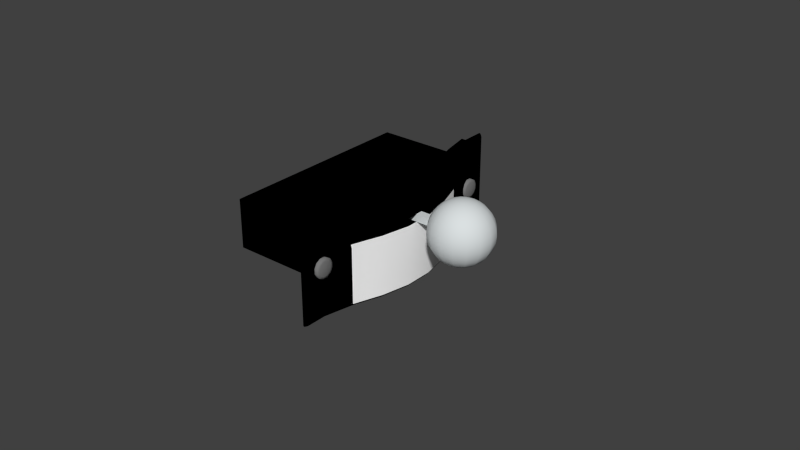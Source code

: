 # Source: prop-pitch-control.blend  (saved by Blender 2.71.0; exported with 4.5.12 LTS)
import bpy
from mathutils import Matrix  # noqa: F401  (used for matrix-valued properties, if any)

bpy.ops.wm.read_factory_settings(use_empty=True)
scene = bpy.context.scene
scene.name = 'Scene'

# ---- collections
col_collection_1 = bpy.data.collections.new('Collection 1'); scene.collection.children.link(col_collection_1)

# ---- materials (node trees are filled in below, after node groups)
mat_engine_009 = bpy.data.materials.new('Engine.009')
mat_engine_009.alpha_threshold = 0.0
mat_engine_009.use_transparent_shadow = False
mat_engine_009.diffuse_color = (0.7, 0.74, 0.75, 1.0)
mat_engine_009.specular_color = (0.8696, 0.9505, 0.9558)
mat_engine_009.roughness = 0.5
mat_engine_009.specular_intensity = 0.19
mat_engine_009.line_color = (0.0, 0.0, 0.0, 1.0)
mat_engine_blk_033 = bpy.data.materials.new('Engine.blk.033')
mat_engine_blk_033.alpha_threshold = 0.0
mat_engine_blk_033.use_transparent_shadow = False
mat_engine_blk_033.diffuse_color = (0.1882, 0.1882, 0.1882, 1.0)
mat_engine_blk_033.specular_color = (0.498, 0.498, 0.498)
mat_engine_blk_033.roughness = 0.5
mat_engine_blk_033.specular_intensity = 0.12
mat_engine_blk_033.line_color = (0.0, 0.0, 0.0, 1.0)
mat_texture_022 = bpy.data.materials.new('Texture.022')
mat_texture_022.alpha_threshold = 0.0
mat_texture_022.use_transparent_shadow = False
mat_texture_022.diffuse_color = (1.0, 1.0, 1.0, 1.0)
mat_texture_022.specular_color = (0.5, 0.5, 0.5)
mat_texture_022.roughness = 0.5
mat_texture_022.specular_intensity = 0.64
mat_texture_022.line_color = (0.0, 0.0, 0.0, 1.0)
mat_engine_blk_032 = bpy.data.materials.new('Engine.blk.032')
mat_engine_blk_032.alpha_threshold = 0.0
mat_engine_blk_032.use_transparent_shadow = False
mat_engine_blk_032.diffuse_color = (0.0, 0.0, 0.0, 1.0)
mat_engine_blk_032.specular_color = (0.5, 0.5, 0.5)
mat_engine_blk_032.roughness = 0.5
mat_engine_blk_032.specular_intensity = 0.64
mat_engine_blk_032.line_color = (0.0, 0.0, 0.0, 1.0)
mat_engine_blk_031 = bpy.data.materials.new('Engine.blk.031')
mat_engine_blk_031.alpha_threshold = 0.0
mat_engine_blk_031.use_transparent_shadow = False
mat_engine_blk_031.diffuse_color = (0.0, 0.0, 0.0, 1.0)
mat_engine_blk_031.specular_color = (0.5, 0.5, 0.5)
mat_engine_blk_031.roughness = 0.5
mat_engine_blk_031.specular_intensity = 0.64
mat_engine_blk_031.line_color = (0.0, 0.0, 0.0, 1.0)
mat_texture_021 = bpy.data.materials.new('Texture.021')
mat_texture_021.alpha_threshold = 0.0
mat_texture_021.use_transparent_shadow = False
mat_texture_021.diffuse_color = (1.0, 1.0, 1.0, 1.0)
mat_texture_021.specular_color = (0.5, 0.5, 0.5)
mat_texture_021.roughness = 0.5
mat_texture_021.specular_intensity = 0.64
mat_texture_021.line_color = (0.0, 0.0, 0.0, 1.0)

# ---- node groups
ng_auto_smooth = bpy.data.node_groups.new('Auto Smooth', 'GeometryNodeTree')
_s = ng_auto_smooth.interface.new_socket(name='Geometry', in_out='OUTPUT', socket_type='NodeSocketGeometry')
_s = ng_auto_smooth.interface.new_socket(name='Geometry', in_out='INPUT', socket_type='NodeSocketGeometry')
_s = ng_auto_smooth.interface.new_socket(name='Angle', in_out='INPUT', socket_type='NodeSocketFloat')
_s.subtype = 'ANGLE'
_s.min_value = 0.0
_s.max_value = 3.142
ng_auto_smooth.is_modifier = True
_N = ng_auto_smooth.nodes; _L = ng_auto_smooth.links
n0 = _N.new('NodeGroupOutput'); n0.name = 'Group Output'; n0.location = (480, -100)
n1 = _N.new('NodeGroupInput'); n1.name = 'Group Input'; n1.location = (-420, -300)
n2 = _N.new('NodeGroupInput'); n2.name = 'Group Input.001'; n2.location = (-60, -100)
n3 = _N.new('GeometryNodeSetShadeSmooth'); n3.name = 'Set Shade Smooth'; n3.location = (120, -100)
n3.domain = 'EDGE'
n4 = _N.new('GeometryNodeSetShadeSmooth'); n4.name = 'Set Shade Smooth.001'; n4.location = (300, -100)
n5 = _N.new('GeometryNodeInputMeshEdgeAngle'); n5.name = 'Edge Angle'; n5.location = (-420, -220)
n6 = _N.new('GeometryNodeInputEdgeSmooth'); n6.name = 'Is Edge Smooth'; n6.location = (-60, -160)
n7 = _N.new('GeometryNodeInputShadeSmooth'); n7.name = 'Is Face Smooth'; n7.location = (-240, -340)
n8 = _N.new('FunctionNodeBooleanMath'); n8.name = 'Boolean Math'; n8.location = (-60, -220)
n9 = _N.new('FunctionNodeCompare'); n9.name = 'Compare'; n9.location = (-240, -180)
n9.operation = 'LESS_EQUAL'
_L.new(n5.outputs[0], n9.inputs[0])
_L.new(n4.outputs[0], n0.inputs[0])
_L.new(n1.outputs[1], n9.inputs[1])
_L.new(n9.outputs[0], n8.inputs[0])
_L.new(n7.outputs[0], n8.inputs[1])
_L.new(n2.outputs[0], n3.inputs[0])
_L.new(n6.outputs[0], n3.inputs[1])
_L.new(n3.outputs[0], n4.inputs[0])
_L.new(n8.outputs[0], n3.inputs[2])
n0.is_active_output = True

# ---- material node trees

# ---- world
world_world = bpy.data.worlds.new('World'); scene.world = world_world
world_world.color = (0.05088, 0.05088, 0.05088)
world_world.use_sun_shadow = False
world_world.sun_shadow_jitter_overblur = 0.0
world_world.cycles.sampling_method = 'MANUAL'
world_world.cycles.sample_map_resolution = 256

# ---- meshes
me_cube_006 = bpy.data.meshes.new('Cube.006')
me_cube_006.from_pydata([(0.01508, 0.001142, 0.003845), (0.01508, -0.00113, 0.003845), (0.01508, 0.001142, 0.006324), (0.01508, -0.00113, 0.006324), (0.0, -0.00113, 0.006324), (0.0, 0.001142, 0.006324), (0.0, -0.00113, 0.003845), (0.0, 0.001142, 0.003845), (0.02392, 0.0, 0.01508), (0.02587, 0.0, 0.01489), (0.02587, 0.0, -0.004723), (0.02392, 0.0, -0.004915), (0.02572, 0.000747, -0.004723), (0.02745, 0.001464, -0.004154), (0.02905, 0.002126, -0.00323), (0.03045, 0.002706, -0.001986), (0.0316, 0.003182, -0.000471), (0.03245, 0.003536, 0.001258), (0.03298, 0.003753, 0.003134), (0.03316, 0.003827, 0.005085), (0.03298, 0.003753, 0.007036), (0.03245, 0.003536, 0.008911), (0.0316, 0.003182, 0.01064), (0.03045, 0.002706, 0.01216), (0.02905, 0.002126, 0.0134), (0.02745, 0.001464, 0.01432), (0.02572, 0.000747, 0.01489), (0.0253, 0.001379, 0.01489), (0.02662, 0.002706, 0.01432), (0.02785, 0.003928, 0.0134), (0.02892, 0.005, 0.01216), (0.0298, 0.005879, 0.01064), (0.03045, 0.006533, 0.008911), (0.03085, 0.006935, 0.007036), (0.03099, 0.007071, 0.005085), (0.03085, 0.006935, 0.003134), (0.03045, 0.006533, 0.001258), (0.0298, 0.005879, -0.000471), (0.02892, 0.005, -0.001986), (0.02785, 0.003928, -0.00323), (0.02662, 0.002706, -0.004154), (0.0253, 0.001379, -0.004723), (0.02466, 0.001802, -0.004723), (0.02538, 0.003536, -0.004154), (0.02605, 0.005133, -0.00323), (0.02662, 0.006533, -0.001986), (0.0271, 0.007682, -0.000471), (0.02745, 0.008536, 0.001258), (0.02767, 0.009061, 0.003134), (0.02774, 0.009239, 0.005085), (0.02767, 0.009061, 0.007036), (0.02745, 0.008536, 0.008911), (0.0271, 0.007682, 0.01064), (0.02662, 0.006533, 0.01216), (0.02605, 0.005133, 0.0134), (0.02538, 0.003536, 0.01432), (0.02466, 0.001802, 0.01489), (0.02392, 0.001951, 0.01489), (0.02392, 0.003827, 0.01432), (0.02392, 0.005556, 0.0134), (0.02392, 0.007071, 0.01216), (0.02392, 0.008315, 0.01064), (0.02392, 0.009239, 0.008911), (0.02392, 0.009808, 0.007036), (0.02392, 0.01, 0.005085), (0.02392, 0.009808, 0.003134), (0.02392, 0.009239, 0.001258), (0.02392, 0.008315, -0.000471), (0.02392, 0.007071, -0.001986), (0.02392, 0.005556, -0.00323), (0.02392, 0.003827, -0.004154), (0.02392, 0.001951, -0.004723), (0.02317, 0.001802, -0.004723), (0.02245, 0.003536, -0.004154), (0.02179, 0.005133, -0.00323), (0.02121, 0.006533, -0.001986), (0.02074, 0.007682, -0.000471), (0.02038, 0.008536, 0.001258), (0.02017, 0.009061, 0.003134), (0.02009, 0.009239, 0.005085), (0.02017, 0.009061, 0.007036), (0.02038, 0.008536, 0.008911), (0.02074, 0.007682, 0.01064), (0.02121, 0.006533, 0.01216), (0.02179, 0.005133, 0.0134), (0.02245, 0.003536, 0.01432), (0.02317, 0.001802, 0.01489), (0.02254, 0.001379, 0.01489), (0.02121, 0.002706, 0.01432), (0.01999, 0.003928, 0.0134), (0.01892, 0.005, 0.01216), (0.01804, 0.005879, 0.01064), (0.01739, 0.006533, 0.008911), (0.01698, 0.006935, 0.007036), (0.01685, 0.007071, 0.005085), (0.01698, 0.006935, 0.003134), (0.01739, 0.006533, 0.001258), (0.01804, 0.005879, -0.000471), (0.01892, 0.005, -0.001986), (0.01999, 0.003928, -0.00323), (0.02121, 0.002706, -0.004154), (0.02254, 0.001379, -0.004723), (0.02212, 0.000747, -0.004723), (0.02038, 0.001464, -0.004154), (0.01879, 0.002126, -0.00323), (0.01739, 0.002706, -0.001986), (0.01624, 0.003182, -0.000471), (0.01538, 0.003536, 0.001258), (0.01486, 0.003753, 0.003134), (0.01468, 0.003827, 0.005085), (0.01486, 0.003753, 0.007036), (0.01538, 0.003536, 0.008911), (0.01624, 0.003182, 0.01064), (0.01739, 0.002706, 0.01216), (0.01879, 0.002126, 0.0134), (0.02038, 0.001464, 0.01432), (0.02212, 0.000747, 0.01489), (0.02197, 0.0, 0.01489), (0.02009, 0.0, 0.01432), (0.01836, 0.0, 0.0134), (0.01685, 0.0, 0.01216), (0.0156, 0.0, 0.01064), (0.01468, 0.0, 0.008911), (0.01411, 0.0, 0.007036), (0.01392, 0.0, 0.005085), (0.01411, 0.0, 0.003134), (0.01468, 0.0, 0.001258), (0.0156, 0.0, -0.000471), (0.01685, 0.0, -0.001986), (0.01836, 0.0, -0.00323), (0.02009, 0.0, -0.004154), (0.02197, 0.0, -0.004723), (0.02212, -0.000747, -0.004723), (0.02038, -0.001464, -0.004154), (0.01879, -0.002126, -0.00323), (0.01739, -0.002706, -0.001986), (0.01624, -0.003182, -0.000471), (0.01538, -0.003536, 0.001258), (0.01486, -0.003753, 0.003134), (0.01468, -0.003827, 0.005085), (0.01486, -0.003753, 0.007036), (0.01538, -0.003536, 0.008911), (0.01624, -0.003182, 0.01064), (0.01739, -0.002706, 0.01216), (0.01879, -0.002126, 0.0134), (0.02038, -0.001464, 0.01432), (0.02212, -0.000747, 0.01489), (0.02254, -0.001379, 0.01489), (0.02121, -0.002706, 0.01432), (0.01999, -0.003928, 0.0134), (0.01892, -0.005, 0.01216), (0.01804, -0.005879, 0.01064), (0.01739, -0.006533, 0.008911), (0.01698, -0.006935, 0.007036), (0.01685, -0.007071, 0.005085), (0.01698, -0.006935, 0.003134), (0.01739, -0.006533, 0.001258), (0.01804, -0.005879, -0.000471), (0.01892, -0.005, -0.001986), (0.01999, -0.003928, -0.00323), (0.02121, -0.002706, -0.004154), (0.02254, -0.001379, -0.004723), (0.02317, -0.001802, -0.004723), (0.02245, -0.003536, -0.004154), (0.02179, -0.005133, -0.00323), (0.02121, -0.006533, -0.001986), (0.02074, -0.007682, -0.000471), (0.02038, -0.008536, 0.001258), (0.02017, -0.009061, 0.003134), (0.02009, -0.009239, 0.005085), (0.02017, -0.009061, 0.007036), (0.02038, -0.008536, 0.008911), (0.02074, -0.007682, 0.01064), (0.02121, -0.006533, 0.01216), (0.02179, -0.005133, 0.0134), (0.02245, -0.003536, 0.01432), (0.02317, -0.001802, 0.01489), (0.02392, -0.001951, 0.01489), (0.02392, -0.003827, 0.01432), (0.02392, -0.005556, 0.0134), (0.02392, -0.007071, 0.01216), (0.02392, -0.008315, 0.01064), (0.02392, -0.009239, 0.008911), (0.02392, -0.009808, 0.007036), (0.02392, -0.01, 0.005085), (0.02392, -0.009808, 0.003134), (0.02392, -0.009239, 0.001258), (0.02392, -0.008315, -0.000471), (0.02392, -0.007071, -0.001986), (0.02392, -0.005556, -0.00323), (0.02392, -0.003827, -0.004154), (0.02392, -0.001951, -0.004723), (0.02466, -0.001802, -0.004723), (0.02538, -0.003536, -0.004154), (0.02605, -0.005133, -0.00323), (0.02662, -0.006533, -0.001986), (0.0271, -0.007682, -0.000471), (0.02745, -0.008536, 0.001258), (0.02767, -0.009061, 0.003134), (0.02774, -0.009239, 0.005085), (0.02767, -0.009061, 0.007036), (0.02745, -0.008536, 0.008911), (0.0271, -0.007682, 0.01064), (0.02662, -0.006533, 0.01216), (0.02605, -0.005133, 0.0134), (0.02538, -0.003536, 0.01432), (0.02466, -0.001802, 0.01489), (0.0253, -0.001379, 0.01489), (0.02662, -0.002706, 0.01432), (0.02785, -0.003928, 0.0134), (0.02892, -0.005, 0.01216), (0.0298, -0.005879, 0.01064), (0.03045, -0.006533, 0.008911), (0.03085, -0.006935, 0.007036), (0.03099, -0.007071, 0.005085), (0.03085, -0.006935, 0.003134), (0.03045, -0.006533, 0.001258), (0.0298, -0.005879, -0.000471), (0.02892, -0.005, -0.001986), (0.02785, -0.003928, -0.00323), (0.02662, -0.002706, -0.004154), (0.0253, -0.001379, -0.004723), (0.02572, -0.000747, -0.004723), (0.02745, -0.001464, -0.004154), (0.02905, -0.002126, -0.00323), (0.03045, -0.002706, -0.001986), (0.0316, -0.003182, -0.000471), (0.03245, -0.003536, 0.001258), (0.03298, -0.003753, 0.003134), (0.03316, -0.003827, 0.005085), (0.03298, -0.003753, 0.007036), (0.03245, -0.003536, 0.008911), (0.0316, -0.003182, 0.01064), (0.03045, -0.002706, 0.01216), (0.02905, -0.002126, 0.0134), (0.02745, -0.001464, 0.01432), (0.02572, -0.000747, 0.01489), (0.02774, 0.0, 0.01432), (0.02947, 0.0, 0.0134), (0.03099, 0.0, 0.01216), (0.03223, 0.0, 0.01064), (0.03316, 0.0, 0.008911), (0.03373, 0.0, 0.007036), (0.03392, 0.0, 0.005085), (0.03373, 0.0, 0.003134), (0.03316, 0.0, 0.001258), (0.03223, 0.0, -0.000471), (0.03099, 0.0, -0.001986), (0.02947, 0.0, -0.00323), (0.02774, 0.0, -0.004154)], [], [(0, 2, 3, 1), (0, 1, 6, 7), (2, 0, 7, 5), (4, 6, 1, 3), (5, 4, 3, 2), (5, 7, 6, 4), (11, 12, 10), (10, 12, 13, 249), (249, 13, 14, 248), (248, 14, 15, 247), (247, 15, 16, 246), (246, 16, 17, 245), (245, 17, 18, 244), (244, 18, 19, 243), (243, 19, 20, 242), (242, 20, 21, 241), (241, 21, 22, 240), (240, 22, 23, 239), (239, 23, 24, 238), (238, 24, 25, 237), (237, 25, 26, 9), (9, 26, 8), (26, 27, 8), (25, 28, 27, 26), (24, 29, 28, 25), (23, 30, 29, 24), (22, 31, 30, 23), (21, 32, 31, 22), (20, 33, 32, 21), (19, 34, 33, 20), (18, 35, 34, 19), (17, 36, 35, 18), (16, 37, 36, 17), (15, 38, 37, 16), (14, 39, 38, 15), (13, 40, 39, 14), (12, 41, 40, 13), (11, 41, 12), (11, 42, 41), (41, 42, 43, 40), (40, 43, 44, 39), (39, 44, 45, 38), (38, 45, 46, 37), (37, 46, 47, 36), (36, 47, 48, 35), (35, 48, 49, 34), (34, 49, 50, 33), (33, 50, 51, 32), (32, 51, 52, 31), (31, 52, 53, 30), (30, 53, 54, 29), (29, 54, 55, 28), (28, 55, 56, 27), (27, 56, 8), (56, 57, 8), (55, 58, 57, 56), (54, 59, 58, 55), (53, 60, 59, 54), (52, 61, 60, 53), (51, 62, 61, 52), (50, 63, 62, 51), (49, 64, 63, 50), (48, 65, 64, 49), (47, 66, 65, 48), (46, 67, 66, 47), (45, 68, 67, 46), (44, 69, 68, 45), (43, 70, 69, 44), (42, 71, 70, 43), (11, 71, 42), (11, 72, 71), (71, 72, 73, 70), (70, 73, 74, 69), (69, 74, 75, 68), (68, 75, 76, 67), (67, 76, 77, 66), (66, 77, 78, 65), (65, 78, 79, 64), (64, 79, 80, 63), (63, 80, 81, 62), (62, 81, 82, 61), (61, 82, 83, 60), (60, 83, 84, 59), (59, 84, 85, 58), (58, 85, 86, 57), (57, 86, 8), (86, 87, 8), (85, 88, 87, 86), (84, 89, 88, 85), (83, 90, 89, 84), (82, 91, 90, 83), (81, 92, 91, 82), (80, 93, 92, 81), (79, 94, 93, 80), (78, 95, 94, 79), (77, 96, 95, 78), (76, 97, 96, 77), (75, 98, 97, 76), (74, 99, 98, 75), (73, 100, 99, 74), (72, 101, 100, 73), (11, 101, 72), (11, 102, 101), (101, 102, 103, 100), (100, 103, 104, 99), (99, 104, 105, 98), (98, 105, 106, 97), (97, 106, 107, 96), (96, 107, 108, 95), (95, 108, 109, 94), (94, 109, 110, 93), (93, 110, 111, 92), (92, 111, 112, 91), (91, 112, 113, 90), (90, 113, 114, 89), (89, 114, 115, 88), (88, 115, 116, 87), (87, 116, 8), (116, 117, 8), (115, 118, 117, 116), (114, 119, 118, 115), (113, 120, 119, 114), (112, 121, 120, 113), (111, 122, 121, 112), (110, 123, 122, 111), (109, 124, 123, 110), (108, 125, 124, 109), (107, 126, 125, 108), (106, 127, 126, 107), (105, 128, 127, 106), (104, 129, 128, 105), (103, 130, 129, 104), (102, 131, 130, 103), (11, 131, 102), (11, 132, 131), (131, 132, 133, 130), (130, 133, 134, 129), (129, 134, 135, 128), (128, 135, 136, 127), (127, 136, 137, 126), (126, 137, 138, 125), (125, 138, 139, 124), (124, 139, 140, 123), (123, 140, 141, 122), (122, 141, 142, 121), (121, 142, 143, 120), (120, 143, 144, 119), (119, 144, 145, 118), (118, 145, 146, 117), (117, 146, 8), (146, 147, 8), (145, 148, 147, 146), (144, 149, 148, 145), (143, 150, 149, 144), (142, 151, 150, 143), (141, 152, 151, 142), (140, 153, 152, 141), (139, 154, 153, 140), (138, 155, 154, 139), (137, 156, 155, 138), (136, 157, 156, 137), (135, 158, 157, 136), (134, 159, 158, 135), (133, 160, 159, 134), (132, 161, 160, 133), (11, 161, 132), (11, 162, 161), (161, 162, 163, 160), (160, 163, 164, 159), (159, 164, 165, 158), (158, 165, 166, 157), (157, 166, 167, 156), (156, 167, 168, 155), (155, 168, 169, 154), (154, 169, 170, 153), (153, 170, 171, 152), (152, 171, 172, 151), (151, 172, 173, 150), (150, 173, 174, 149), (149, 174, 175, 148), (148, 175, 176, 147), (147, 176, 8), (176, 177, 8), (175, 178, 177, 176), (174, 179, 178, 175), (173, 180, 179, 174), (172, 181, 180, 173), (171, 182, 181, 172), (170, 183, 182, 171), (169, 184, 183, 170), (168, 185, 184, 169), (167, 186, 185, 168), (166, 187, 186, 167), (165, 188, 187, 166), (164, 189, 188, 165), (163, 190, 189, 164), (162, 191, 190, 163), (11, 191, 162), (11, 192, 191), (191, 192, 193, 190), (190, 193, 194, 189), (189, 194, 195, 188), (188, 195, 196, 187), (187, 196, 197, 186), (186, 197, 198, 185), (185, 198, 199, 184), (184, 199, 200, 183), (183, 200, 201, 182), (182, 201, 202, 181), (181, 202, 203, 180), (180, 203, 204, 179), (179, 204, 205, 178), (178, 205, 206, 177), (177, 206, 8), (206, 207, 8), (205, 208, 207, 206), (204, 209, 208, 205), (203, 210, 209, 204), (202, 211, 210, 203), (201, 212, 211, 202), (200, 213, 212, 201), (199, 214, 213, 200), (198, 215, 214, 199), (197, 216, 215, 198), (196, 217, 216, 197), (195, 218, 217, 196), (194, 219, 218, 195), (193, 220, 219, 194), (192, 221, 220, 193), (11, 221, 192), (11, 222, 221), (221, 222, 223, 220), (220, 223, 224, 219), (219, 224, 225, 218), (218, 225, 226, 217), (217, 226, 227, 216), (216, 227, 228, 215), (215, 228, 229, 214), (214, 229, 230, 213), (213, 230, 231, 212), (212, 231, 232, 211), (211, 232, 233, 210), (210, 233, 234, 209), (209, 234, 235, 208), (208, 235, 236, 207), (207, 236, 8), (236, 9, 8), (235, 237, 9, 236), (234, 238, 237, 235), (233, 239, 238, 234), (232, 240, 239, 233), (231, 241, 240, 232), (230, 242, 241, 231), (229, 243, 242, 230), (228, 244, 243, 229), (227, 245, 244, 228), (226, 246, 245, 227), (225, 247, 246, 226), (224, 248, 247, 225), (223, 249, 248, 224), (222, 10, 249, 223), (11, 10, 222)])
me_cube_006.polygons.foreach_set('use_smooth', [True] * 262)
me_cube_006.materials.append(mat_engine_009)
me_cube_006.use_remesh_preserve_volume = False
me_cube_006.use_remesh_preserve_attributes = False
me_cube_006.use_mirror_vertex_groups = False
me_cube_006.update()
me_cylinder_073 = bpy.data.meshes.new('Cylinder.073')
me_cylinder_073.from_pydata([(0.002687, 0.03527, -0.000609), (0.002687, 0.03527, 0.000609), (0.002687, 0.03466, 0.001663), (0.002687, 0.03361, 0.002272), (0.002687, 0.03239, 0.002272), (0.002687, 0.03134, 0.001663), (0.002687, 0.03073, 0.000609), (0.002687, 0.03073, -0.000609), (0.002687, 0.03134, -0.001663), (0.002687, 0.03239, -0.002272), (0.002687, 0.03361, -0.002272), (0.002687, 0.03466, -0.001663), (0.002984, 0.033, 0.0), (0.001499, 0.033, 0.0), (0.002433, 0.03604, -0.000815), (0.002433, 0.03604, 0.000815), (0.002433, 0.03523, 0.002227), (0.002433, 0.03382, 0.003043), (0.002433, 0.03218, 0.003043), (0.002433, 0.03077, 0.002227), (0.002433, 0.02996, 0.000815), (0.002433, 0.02996, -0.000815), (0.002433, 0.03077, -0.002227), (0.002433, 0.03218, -0.003043), (0.002433, 0.03382, -0.003043), (0.002433, 0.03523, -0.002227), (0.001499, 0.03604, -0.000815), (0.001499, 0.03604, 0.000815), (0.001499, 0.03523, 0.002227), (0.001499, 0.03382, 0.003043), (0.001499, 0.03218, 0.003043), (0.001499, 0.03077, 0.002227), (0.001499, 0.02996, 0.000815), (0.001499, 0.02996, -0.000815), (0.001499, 0.03077, -0.002227), (0.001499, 0.03218, -0.003043), (0.001499, 0.03382, -0.003043), (0.001499, 0.03523, -0.002227), (0.001499, -0.03077, -0.002227), (0.001499, -0.03218, -0.003043), (0.001499, -0.03382, -0.003043), (0.001499, -0.03523, -0.002227), (0.001499, -0.03604, -0.000815), (0.001499, -0.03604, 0.000815), (0.001499, -0.03523, 0.002227), (0.001499, -0.03382, 0.003043), (0.001499, -0.03218, 0.003043), (0.001499, -0.03077, 0.002227), (0.001499, -0.02996, 0.000815), (0.001499, -0.02996, -0.000815), (0.002433, -0.03077, -0.002227), (0.002433, -0.03218, -0.003043), (0.002433, -0.03382, -0.003043), (0.002433, -0.03523, -0.002227), (0.002433, -0.03604, -0.000815), (0.002433, -0.03604, 0.000815), (0.002433, -0.03523, 0.002227), (0.002433, -0.03382, 0.003043), (0.002433, -0.03218, 0.003043), (0.002433, -0.03077, 0.002227), (0.002433, -0.02996, 0.000815), (0.002433, -0.02996, -0.000815), (0.001499, -0.033, 0.0), (0.002984, -0.033, 0.0), (0.002687, -0.03134, -0.001663), (0.002687, -0.03239, -0.002272), (0.002687, -0.03361, -0.002272), (0.002687, -0.03466, -0.001663), (0.002687, -0.03527, -0.000609), (0.002687, -0.03527, 0.000609), (0.002687, -0.03466, 0.001663), (0.002687, -0.03361, 0.002272), (0.002687, -0.03239, 0.002272), (0.002687, -0.03134, 0.001663), (0.002687, -0.03073, 0.000609), (0.002687, -0.03073, -0.000609)], [], [(14, 0, 11, 25), (0, 12, 11), (37, 13, 26), (0, 14, 15, 1), (12, 0, 1), (26, 13, 27), (16, 2, 1, 15), (2, 12, 1), (27, 13, 28), (17, 3, 2, 16), (3, 12, 2), (28, 13, 29), (18, 4, 3, 17), (4, 12, 3), (29, 13, 30), (19, 5, 4, 18), (5, 12, 4), (30, 13, 31), (20, 6, 5, 19), (6, 12, 5), (31, 13, 32), (21, 7, 6, 20), (7, 12, 6), (32, 13, 33), (22, 8, 7, 21), (8, 12, 7), (33, 13, 34), (23, 9, 8, 22), (9, 12, 8), (34, 13, 35), (24, 10, 9, 23), (10, 12, 9), (35, 13, 36), (25, 11, 10, 24), (11, 12, 10), (36, 13, 37), (26, 14, 25, 37), (27, 15, 14, 26), (28, 16, 15, 27), (29, 17, 16, 28), (30, 18, 17, 29), (31, 19, 18, 30), (32, 20, 19, 31), (33, 21, 20, 32), (34, 22, 21, 33), (35, 23, 22, 34), (36, 24, 23, 35), (37, 25, 24, 36), (38, 50, 51, 39), (39, 51, 52, 40), (40, 52, 53, 41), (41, 53, 54, 42), (42, 54, 55, 43), (43, 55, 56, 44), (44, 56, 57, 45), (45, 57, 58, 46), (46, 58, 59, 47), (47, 59, 60, 48), (48, 60, 61, 49), (49, 61, 50, 38), (39, 62, 38), (64, 63, 65), (50, 64, 65, 51), (40, 62, 39), (65, 63, 66), (51, 65, 66, 52), (41, 62, 40), (66, 63, 67), (52, 66, 67, 53), (42, 62, 41), (67, 63, 68), (53, 67, 68, 54), (43, 62, 42), (68, 63, 69), (54, 68, 69, 55), (44, 62, 43), (69, 63, 70), (55, 69, 70, 56), (45, 62, 44), (70, 63, 71), (56, 70, 71, 57), (46, 62, 45), (71, 63, 72), (57, 71, 72, 58), (47, 62, 46), (72, 63, 73), (58, 72, 73, 59), (48, 62, 47), (73, 63, 74), (59, 73, 74, 60), (49, 62, 48), (74, 63, 75), (60, 74, 75, 61), (38, 62, 49), (75, 63, 64), (61, 75, 64, 50)])
me_cylinder_073.polygons.foreach_set('use_smooth', [True] * 96)
me_cylinder_073.materials.append(mat_engine_blk_033)
me_cylinder_073.use_remesh_preserve_volume = False
me_cylinder_073.use_remesh_preserve_attributes = False
me_cylinder_073.use_mirror_vertex_groups = False
me_cylinder_073.update()
me_cube_005 = bpy.data.meshes.new('Cube.005')
me_cube_005.from_pydata([(0.003481, -0.0235, 0.003784), (0.006703, -0.0139, 0.003784), (0.008584, -0.004633, 0.003784), (0.008584, 0.004633, 0.003784), (0.006703, 0.0139, 0.003784), (0.003481, 0.02317, 0.003784), (0.003481, -0.02317, -0.01537), (0.006703, -0.0139, -0.01537), (0.008584, -0.004633, -0.01537), (0.008584, 0.004633, -0.01537), (0.006703, 0.0139, -0.01537), (0.003481, 0.02317, -0.01537), (0.003481, -0.02317, 0.002443), (0.006703, -0.0139, 0.002443), (0.008584, -0.004633, 0.002443), (0.008584, 0.004633, 0.002443), (0.006703, 0.0139, 0.002443), (0.003481, 0.02317, 0.002443), (0.005092, -0.01853, 0.003784), (0.005092, -0.01853, -0.01537), (0.005092, -0.01853, 0.002443)], [], [(8, 14, 13, 7), (14, 2, 1, 13), (9, 15, 14, 8), (15, 3, 2, 14), (10, 16, 15, 9), (16, 4, 3, 15), (11, 17, 16, 10), (17, 5, 4, 16), (13, 20, 19, 7), (20, 12, 6, 19), (1, 18, 20, 13), (0, 12, 20, 18)])
me_cube_005.polygons.foreach_set('use_smooth', [True] * 12)
_uv = me_cube_005.uv_layers.new(name='UVMap')
_uv.uv.foreach_set('vector', [1.002, 0.4031, 0.3598, 0.4034, 0.3598, 0.2053, 1.002, 0.2053, 0.3598, 0.4034, 0.3264, 0.4031, 0.3264, 0.2053, 0.3598, 0.2053, 1.002, 0.5969, 0.3598, 0.5969, 0.3598, 0.4034, 1.002, 0.4031, 0.3598, 0.5969, 0.3264, 0.5969, 0.3264, 0.4031, 0.3598, 0.4034, 1.002, 0.7947, 0.3598, 0.7947, 0.3598, 0.5969, 1.002, 0.5969, 0.3598, 0.7947, 0.3264, 0.7947, 0.3264, 0.5969, 0.3598, 0.5969, 1.002, 1.0, 0.3598, 1.0, 0.3598, 0.7947, 1.002, 0.7947, 0.3598, 1.0, 0.3264, 1.0, 0.3264, 0.7947, 0.3598, 0.7947, 0.3598, 0.2053, 0.3598, 0.1039, 1.002, 0.1027, 1.002, 0.2053, 0.3598, 0.1039, 0.3598, 3.874e-07, 1.002, 0.0, 1.002, 0.1027, 0.3264, 0.2053, 0.3264, 0.1053, 0.3598, 0.1039, 0.3598, 0.2053, 0.3264, 3.874e-07, 0.3598, 3.874e-07, 0.3598, 0.1039, 0.3264, 0.1053])
me_cube_005.materials.append(mat_texture_022)
me_cube_005.materials.append(mat_engine_blk_032)
me_cube_005.use_remesh_preserve_volume = False
me_cube_005.use_remesh_preserve_attributes = False
me_cube_005.use_mirror_vertex_groups = False
me_cube_005.update()
me_cube_004 = bpy.data.meshes.new('Cube.004')
me_cube_004.from_pydata([(0.001186, -0.03243, -0.01596), (0.001186, -0.03243, 0.01596), (-0.03092, -0.03243, 0.01046), (-0.03092, -0.03243, -0.005209), (0.001186, 0.03243, -0.01596), (0.001186, 0.03243, 0.01596), (-0.03092, 0.03243, 0.01046), (-0.03092, 0.03243, -0.005209), (0.000542, -0.03243, 0.01622), (0.000542, -0.03243, -0.01622), (0.000542, 0.03243, 0.01622), (0.000542, 0.03243, -0.01622), (0.000542, 0.03994, -0.01608), (0.000542, 0.03994, 0.01608), (0.000542, -0.03994, -0.01608), (0.000542, -0.03994, 0.01608), (0.001186, 0.03962, -0.01582), (0.001186, 0.03962, 0.01582), (0.001186, -0.03962, -0.01582), (0.001186, -0.03962, 0.01582), (0.003152, -0.02317, 0.01596), (0.006374, -0.0139, 0.01596), (0.008255, -0.004633, 0.01596), (0.008255, 0.004633, 0.01596), (0.006374, 0.0139, 0.01596), (0.003152, 0.02317, 0.01596), (0.003152, -0.02317, -0.01596), (0.006374, -0.0139, -0.01596), (0.008255, -0.004633, -0.01596), (0.008255, 0.004633, -0.01596), (0.006374, 0.0139, -0.01596), (0.003152, 0.02317, -0.01596), (-0.03092, -0.02317, 0.01046), (-0.03092, -0.0139, 0.01046), (-0.03092, -0.004633, 0.01046), (-0.03092, 0.004633, 0.01046), (-0.03092, 0.0139, 0.01046), (-0.03092, 0.02317, 0.01046), (-0.03092, -0.02317, -0.005209), (-0.03092, -0.0139, -0.005209), (-0.03092, -0.004633, -0.005209), (-0.03092, 0.004633, -0.005209), (-0.03092, 0.0139, -0.005209), (-0.03092, 0.02317, -0.005209), (0.002491, -0.02317, 0.01622), (0.005718, -0.0139, 0.01622), (0.007438, -0.004633, 0.01622), (0.007438, 0.004633, 0.01622), (0.005718, 0.0139, 0.01622), (0.002491, 0.02317, 0.01622), (0.002491, 0.02317, -0.01622), (0.005718, 0.0139, -0.01622), (0.007438, 0.004633, -0.01622), (0.007438, -0.004633, -0.01622), (0.005718, -0.0139, -0.01622), (0.002491, -0.02317, -0.01622), (0.001515, -0.03243, 0.006224), (-0.03092, -0.03243, 0.005684), (0.001515, 0.03243, 0.006224), (-0.03092, 0.03243, 0.005684), (0.000542, -0.03243, 0.006324), (0.000542, 0.03243, 0.006324), (0.000542, 0.04029, 0.006324), (0.000542, -0.04029, 0.006324), (0.001186, 0.03996, 0.006224), (0.001186, -0.03996, 0.006224), (0.003481, -0.02317, 0.006224), (0.006703, -0.0139, 0.006224), (0.008584, -0.004633, 0.006224), (0.008584, 0.004633, 0.006224), (0.006703, 0.0139, 0.006224), (0.003481, 0.02317, 0.006224), (-0.03092, -0.02317, 0.005684), (-0.03092, -0.0139, 0.005684), (-0.03092, -0.004633, 0.005684), (-0.03092, 0.004633, 0.005684), (-0.03092, 0.0139, 0.005684), (-0.03092, 0.02317, 0.005684), (0.001515, -0.03243, 0.003784), (-0.03092, -0.03243, 0.004485), (0.001515, 0.03243, 0.003784), (-0.03092, 0.03243, 0.004486), (0.000542, -0.03243, 0.003845), (0.000542, 0.03243, 0.003845), (0.000542, 0.04029, 0.003845), (0.000542, -0.04029, 0.003845), (0.001186, 0.03996, 0.003784), (0.001186, -0.03996, 0.003784), (0.003481, -0.0235, 0.003784), (0.006703, -0.0139, 0.003784), (0.008584, -0.004633, 0.003784), (0.008584, 0.004633, 0.003784), (0.006703, 0.0139, 0.003784), (0.003481, 0.02317, 0.003784), (-0.03092, -0.02317, 0.004486), (-0.03092, -0.0139, 0.004486), (-0.03092, -0.004633, 0.004486), (-0.03092, 0.004633, 0.004486), (-0.03092, 0.0139, 0.004486), (-0.03092, 0.02317, 0.004486), (0.001515, -0.03243, 0.01489), (-0.03092, -0.03243, 0.009938), (0.001514, 0.03243, 0.01489), (-0.03092, 0.03243, 0.009938), (0.000542, -0.03243, 0.01513), (0.000542, 0.03243, 0.01513), (0.000542, 0.04029, 0.01513), (0.000542, -0.04029, 0.01513), (0.001186, 0.03996, 0.01489), (0.001186, -0.03996, 0.01489), (0.003481, -0.02317, 0.01489), (0.006703, -0.0139, 0.01489), (0.008584, -0.004633, 0.01489), (0.008584, 0.004633, 0.01489), (0.006703, 0.0139, 0.01489), (0.003481, 0.02317, 0.01489), (-0.03092, -0.02317, 0.009938), (-0.03092, -0.0139, 0.009938), (-0.03092, -0.004633, 0.009938), (-0.03092, 0.004633, 0.009938), (-0.03092, 0.0139, 0.009938), (-0.03092, 0.02317, 0.009938), (0.001515, -0.03243, -0.01537), (-0.03092, -0.03243, -0.004918), (0.001515, 0.03243, -0.01537), (-0.03092, 0.03243, -0.004918), (0.000542, -0.03243, -0.01561), (0.000542, 0.03243, -0.01561), (0.000542, 0.04029, -0.01561), (0.000542, -0.04029, -0.01561), (0.001186, 0.03996, -0.01537), (0.001186, -0.03996, -0.01537), (0.003481, -0.02317, -0.01537), (0.006703, -0.0139, -0.01537), (0.008584, -0.004633, -0.01537), (0.008584, 0.004633, -0.01537), (0.006703, 0.0139, -0.01537), (0.003481, 0.02317, -0.01537), (-0.03092, -0.02317, -0.004918), (-0.03092, -0.0139, -0.004918), (-0.03092, -0.004633, -0.004918), (-0.03092, 0.004633, -0.004918), (-0.03092, 0.0139, -0.004918), (-0.03092, 0.02317, -0.004918), (0.000542, 0.03951, 0.01622), (0.000542, 0.03951, -0.01622), (0.001186, 0.03921, -0.01596), (0.001186, 0.03921, 0.01596), (0.000542, 0.03951, 0.006324), (0.001515, 0.03921, 0.006224), (0.000542, 0.03951, 0.003845), (0.001515, 0.03921, 0.003784), (0.000542, 0.03917, 0.015), (0.001514, 0.03887, 0.01476), (0.000542, 0.03917, -0.01548), (0.001515, 0.03887, -0.01524), (0.000542, -0.03927, -0.01622), (0.000542, -0.03927, 0.01622), (0.001186, -0.03898, -0.01596), (0.001186, -0.03898, 0.01596), (0.000542, -0.03927, 0.006324), (0.001515, -0.03898, 0.006224), (0.000542, -0.03927, 0.003845), (0.001515, -0.03898, 0.003784), (0.000542, -0.03893, 0.015), (0.001515, -0.03865, 0.01476), (0.000542, -0.03893, -0.01548), (0.001515, -0.03865, -0.01524), (0.001515, -0.03243, 0.005411), (0.001515, -0.03243, 0.004597), (-0.03092, -0.03243, 0.005284), (-0.03092, -0.03243, 0.004885), (0.001515, 0.03243, 0.005411), (0.001515, 0.03243, 0.004597), (-0.03092, 0.03243, 0.005284), (-0.03092, 0.03243, 0.004885), (0.000542, -0.03243, 0.005498), (0.000542, -0.03243, 0.004671), (0.000542, 0.03243, 0.005498), (0.000542, 0.03243, 0.004671), (0.000542, 0.04029, 0.005498), (0.000542, 0.04029, 0.004671), (0.000542, -0.04029, 0.005498), (0.000542, -0.04029, 0.004671), (0.001186, 0.03996, 0.005411), (0.001186, 0.03996, 0.004597), (0.001186, -0.03996, 0.005411), (0.001186, -0.03996, 0.004597), (0.003481, -0.0235, 0.005416), (0.003481, -0.0235, 0.004591), (0.003481, 0.0235, 0.005416), (0.003481, 0.0235, 0.004591), (-0.03092, -0.02317, 0.005284), (-0.03092, -0.02317, 0.004885), (-0.03092, -0.0139, 0.005284), (-0.03092, -0.0139, 0.004885), (-0.03092, -0.004633, 0.005284), (-0.03092, -0.004633, 0.004885), (-0.03092, 0.004633, 0.005284), (-0.03092, 0.004633, 0.004885), (-0.03092, 0.0139, 0.005284), (-0.03092, 0.0139, 0.004885), (-0.03092, 0.02317, 0.005284), (-0.03092, 0.02317, 0.004885), (0.000542, 0.03951, 0.005498), (0.000542, 0.03951, 0.004671), (0.001515, 0.03921, 0.005411), (0.001515, 0.03921, 0.004597), (0.000542, -0.03927, 0.005498), (0.000542, -0.03927, 0.004671), (0.001515, -0.03898, 0.005411), (0.001515, -0.03898, 0.004597), (-0.001377, -0.02317, 0.006224), (-0.001377, -0.0139, 0.006224), (-0.001377, -0.004633, 0.006224), (-0.001377, 0.004633, 0.006224), (-0.001377, 0.0139, 0.006224), (-0.001377, 0.02317, 0.006224), (-0.001377, -0.0235, 0.003784), (-0.001377, -0.0139, 0.003784), (-0.001377, -0.004633, 0.003784), (-0.001377, 0.004633, 0.003784), (-0.001377, 0.0139, 0.003784), (-0.001377, 0.02317, 0.003784), (-0.001377, -0.0235, 0.005416), (-0.001377, -0.0235, 0.004591), (-0.001377, 0.0235, 0.005416), (-0.001377, 0.0235, 0.004591), (-0.000874, -0.03243, 0.01622), (-0.000874, -0.03243, -0.01622), (-0.000874, 0.03243, 0.01622), (-0.000874, 0.03243, -0.01622), (0.000988, 0.02317, 0.01622), (0.00407, 0.0139, 0.01622), (0.005712, 0.004633, 0.01622), (0.005712, -0.004633, 0.01622), (0.00407, -0.0139, 0.01622), (0.000988, -0.02317, 0.01622), (0.000988, -0.02317, -0.01622), (0.00407, -0.0139, -0.01622), (0.005712, -0.004633, -0.01622), (0.005712, 0.004633, -0.01622), (0.00407, 0.0139, -0.01622), (0.000988, 0.02317, -0.01622), (-0.000874, -0.03243, 0.006324), (-0.000874, 0.03243, 0.006324), (-0.000874, -0.03243, 0.003845), (-0.000874, 0.03243, 0.003845), (-0.000874, -0.03243, 0.01513), (-0.000874, 0.03243, 0.01513), (-0.000874, -0.03243, -0.01561), (-0.000874, 0.03243, -0.01561), (-0.000874, -0.03243, 0.005498), (-0.000874, -0.03243, 0.004671), (-0.000874, 0.03243, 0.004671), (-0.000874, 0.03243, 0.005498), (-0.002076, -0.03243, 0.01046), (-0.002076, -0.03243, -0.005209), (-0.002076, 0.03243, 0.01046), (-0.002076, 0.03243, -0.005209), (-0.000288, 0.02317, 0.01046), (0.00267, 0.0139, 0.01046), (0.004247, 0.004633, 0.01046), (0.004247, -0.004633, 0.01046), (0.00267, -0.0139, 0.01046), (-0.000288, -0.02317, 0.01046), (-0.000288, -0.02317, -0.005209), (0.00267, -0.0139, -0.005209), (0.004247, -0.004633, -0.005209), (0.004247, 0.004633, -0.005209), (0.00267, 0.0139, -0.005209), (-0.000288, 0.02317, -0.005209), (-0.002076, -0.03243, 0.005684), (-0.002076, 0.03243, 0.005684), (-0.002076, -0.03243, 0.004485), (-0.002076, 0.03243, 0.004485), (-0.002076, -0.03243, 0.009938), (-0.002076, 0.03243, 0.009938), (-0.002076, -0.03243, -0.004918), (-0.002076, 0.03243, -0.004918), (-0.002076, -0.03243, 0.005284), (-0.002076, -0.03243, 0.004885), (-0.002076, 0.03243, 0.004885), (-0.002076, 0.03243, 0.005284), (0.001515, -0.03243, 0.002443), (-0.03092, -0.03243, 0.003827), (0.001515, 0.03243, 0.002443), (-0.03092, 0.03243, 0.003827), (0.000542, -0.03243, 0.002483), (0.000542, 0.03243, 0.002483), (0.000542, 0.04029, 0.002483), (0.000542, -0.04029, 0.002483), (0.001186, 0.03996, 0.002443), (0.001186, -0.03996, 0.002443), (0.003481, -0.02317, 0.002443), (0.003481, 0.02317, 0.002443), (-0.03092, -0.02317, 0.003827), (-0.03092, -0.0139, 0.003827), (-0.03092, -0.004633, 0.003827), (-0.03092, 0.004633, 0.003827), (-0.03092, 0.0139, 0.003827), (-0.03092, 0.02317, 0.003827), (0.000542, 0.03948, 0.002492), (0.001515, 0.03919, 0.002453), (0.000542, -0.03925, 0.002492), (0.001515, -0.03896, 0.002453), (-0.000874, -0.03243, 0.002483), (-0.000874, 0.03243, 0.002483), (-0.002076, -0.03243, 0.003827), (-0.002076, 0.03243, 0.003827), (0.004763, -0.01853, 0.01596), (0.004763, -0.01853, -0.01596), (-0.03092, -0.01853, 0.01046), (-0.03092, -0.01853, -0.005209), (0.004105, -0.01853, 0.01622), (0.004105, -0.01853, -0.01622), (0.005092, -0.01853, 0.006224), (-0.03092, -0.01853, 0.005684), (0.005092, -0.01853, 0.003784), (-0.03092, -0.01853, 0.004486), (0.005092, -0.01853, 0.01489), (-0.03092, -0.01853, 0.009938), (0.005092, -0.01853, -0.01537), (-0.03092, -0.01853, -0.004918), (-0.03092, -0.01853, 0.005284), (-0.03092, -0.01853, 0.004885), (-0.001377, -0.01853, 0.006224), (-0.001377, -0.01853, 0.003784), (0.002529, -0.01853, 0.01622), (0.002529, -0.01853, -0.01622), (0.001191, -0.01853, 0.01046), (0.001191, -0.01853, -0.005209), (-0.03092, -0.01853, 0.003827)], [], [(10, 49, 25, 5), (49, 48, 24, 25), (48, 47, 23, 24), (47, 46, 22, 23), (46, 45, 21, 22), (44, 8, 1, 20), (26, 0, 9, 55), (54, 53, 28, 27), (53, 52, 29, 28), (52, 51, 30, 29), (51, 50, 31, 30), (50, 11, 4, 31), (62, 106, 108, 64), (106, 13, 17, 108), (15, 107, 109, 19), (107, 63, 65, 109), (66, 110, 100, 56), (110, 20, 1, 100), (68, 112, 111, 67), (112, 22, 21, 111), (69, 113, 112, 68), (113, 23, 22, 112), (70, 114, 113, 69), (114, 24, 23, 113), (71, 115, 114, 70), (115, 25, 24, 114), (58, 102, 115, 71), (102, 5, 25, 115), (32, 116, 101, 2), (116, 72, 57, 101), (34, 118, 117, 33), (118, 74, 73, 117), (35, 119, 118, 34), (119, 75, 74, 118), (36, 120, 119, 35), (120, 76, 75, 119), (37, 121, 120, 36), (121, 77, 76, 120), (6, 103, 121, 37), (103, 59, 77, 121), (12, 128, 130, 16), (129, 14, 18, 131), (122, 0, 26, 132), (28, 134, 133, 27), (29, 135, 134, 28), (30, 136, 135, 29), (31, 137, 136, 30), (4, 124, 137, 31), (138, 38, 3, 123), (140, 40, 39, 139), (141, 41, 40, 140), (142, 42, 41, 141), (143, 43, 42, 142), (125, 7, 43, 143), (11, 145, 146, 4), (145, 12, 16, 146), (5, 147, 144, 10), (147, 17, 13, 144), (105, 152, 148, 61), (152, 106, 62, 148), (10, 144, 152, 105), (144, 13, 106, 152), (102, 153, 147, 5), (153, 108, 17, 147), (58, 149, 153, 102), (149, 64, 108, 153), (127, 154, 145, 11), (154, 128, 12, 145), (4, 146, 155, 124), (146, 16, 130, 155), (0, 158, 156, 9), (158, 18, 14, 156), (8, 157, 159, 1), (157, 15, 19, 159), (104, 164, 157, 8), (164, 107, 15, 157), (60, 160, 164, 104), (160, 63, 107, 164), (100, 165, 161, 56), (165, 109, 65, 161), (1, 159, 165, 100), (159, 19, 109, 165), (9, 156, 166, 126), (156, 14, 129, 166), (158, 0, 122, 167), (167, 131, 18, 158), (84, 181, 185, 86), (181, 180, 184, 185), (180, 62, 64, 184), (63, 182, 186, 65), (182, 183, 187, 186), (183, 85, 87, 187), (88, 189, 169, 78), (189, 188, 168, 169), (188, 66, 56, 168), (80, 173, 191, 93), (173, 172, 190, 191), (172, 58, 71, 190), (72, 192, 170, 57), (192, 193, 171, 170), (193, 94, 79, 171), (74, 196, 194, 73), (196, 197, 195, 194), (197, 96, 95, 195), (75, 198, 196, 74), (198, 199, 197, 196), (199, 97, 96, 197), (76, 200, 198, 75), (200, 201, 199, 198), (201, 98, 97, 199), (77, 202, 200, 76), (202, 203, 201, 200), (203, 99, 98, 201), (59, 174, 202, 77), (174, 175, 203, 202), (175, 81, 99, 203), (148, 204, 178, 61), (204, 205, 179, 178), (205, 150, 83, 179), (62, 180, 204, 148), (180, 181, 205, 204), (181, 84, 150, 205), (151, 207, 173, 80), (207, 206, 172, 173), (206, 149, 58, 172), (86, 185, 207, 151), (185, 184, 206, 207), (184, 64, 149, 206), (162, 209, 177, 82), (209, 208, 176, 177), (208, 160, 60, 176), (85, 183, 209, 162), (183, 182, 208, 209), (182, 63, 160, 208), (161, 210, 168, 56), (210, 211, 169, 168), (211, 163, 78, 169), (65, 186, 210, 161), (186, 187, 211, 210), (187, 87, 163, 211), (68, 67, 213, 214), (69, 68, 214, 215), (70, 69, 215, 216), (71, 70, 216, 217), (89, 90, 220, 219), (90, 91, 221, 220), (91, 92, 222, 221), (92, 93, 223, 222), (66, 188, 224, 212), (188, 189, 225, 224), (189, 88, 218, 225), (190, 71, 217, 226), (191, 190, 226, 227), (93, 191, 227, 223), (232, 49, 10, 230), (233, 48, 49, 232), (234, 47, 48, 233), (235, 46, 47, 234), (236, 45, 46, 235), (228, 8, 44, 237), (238, 55, 9, 229), (240, 53, 54, 239), (241, 52, 53, 240), (242, 51, 52, 241), (243, 50, 51, 242), (231, 11, 50, 243), (248, 104, 8, 228), (244, 60, 104, 248), (249, 105, 61, 245), (230, 10, 105, 249), (229, 9, 126, 250), (251, 127, 11, 231), (252, 176, 60, 244), (253, 177, 176, 252), (246, 82, 177, 253), (254, 179, 83, 247), (255, 178, 179, 254), (245, 61, 178, 255), (37, 260, 258, 6), (260, 232, 230, 258), (36, 261, 260, 37), (261, 233, 232, 260), (35, 262, 261, 36), (262, 234, 233, 261), (34, 263, 262, 35), (263, 235, 234, 262), (33, 264, 263, 34), (264, 236, 235, 263), (2, 256, 265, 32), (256, 228, 237, 265), (38, 266, 257, 3), (266, 238, 229, 257), (40, 268, 267, 39), (268, 240, 239, 267), (41, 269, 268, 40), (269, 241, 240, 268), (42, 270, 269, 41), (270, 242, 241, 269), (43, 271, 270, 42), (271, 243, 242, 270), (7, 259, 271, 43), (259, 231, 243, 271), (101, 276, 256, 2), (276, 248, 228, 256), (57, 272, 276, 101), (272, 244, 248, 276), (103, 277, 273, 59), (277, 249, 245, 273), (6, 258, 277, 103), (258, 230, 249, 277), (3, 257, 278, 123), (257, 229, 250, 278), (125, 279, 259, 7), (279, 251, 231, 259), (170, 280, 272, 57), (280, 252, 244, 272), (171, 281, 280, 170), (281, 253, 252, 280), (79, 274, 281, 171), (274, 246, 253, 281), (175, 282, 275, 81), (282, 254, 247, 275), (174, 283, 282, 175), (283, 255, 254, 282), (59, 273, 283, 174), (273, 245, 255, 283), (128, 290, 292, 130), (290, 84, 86, 292), (85, 291, 293, 87), (291, 129, 131, 293), (78, 284, 294, 88), (284, 122, 132, 294), (124, 286, 295, 137), (286, 80, 93, 295), (94, 296, 285, 79), (296, 138, 123, 285), (96, 298, 297, 95), (298, 140, 139, 297), (97, 299, 298, 96), (299, 141, 140, 298), (98, 300, 299, 97), (300, 142, 141, 299), (99, 301, 300, 98), (301, 143, 142, 300), (81, 287, 301, 99), (287, 125, 143, 301), (150, 302, 289, 83), (302, 154, 127, 289), (84, 290, 302, 150), (290, 128, 154, 302), (155, 303, 286, 124), (303, 151, 80, 286), (130, 292, 303, 155), (292, 86, 151, 303), (166, 304, 288, 126), (304, 162, 82, 288), (129, 291, 304, 166), (291, 85, 162, 304), (163, 305, 284, 78), (305, 167, 122, 284), (87, 293, 305, 163), (293, 131, 167, 305), (126, 288, 306, 250), (288, 82, 246, 306), (83, 289, 307, 247), (289, 127, 251, 307), (278, 308, 285, 123), (308, 274, 79, 285), (250, 306, 308, 278), (306, 246, 274, 308), (275, 309, 287, 81), (309, 279, 125, 287), (247, 307, 309, 275), (307, 251, 279, 309), (45, 314, 310, 21), (314, 44, 20, 310), (55, 315, 311, 26), (315, 54, 27, 311), (111, 320, 316, 67), (320, 110, 66, 316), (21, 310, 320, 111), (310, 20, 110, 320), (117, 321, 312, 33), (321, 116, 32, 312), (73, 317, 321, 117), (317, 72, 116, 321), (133, 322, 311, 27), (322, 132, 26, 311), (39, 313, 323, 139), (313, 38, 138, 323), (194, 324, 317, 73), (324, 192, 72, 317), (195, 325, 324, 194), (325, 193, 192, 324), (95, 319, 325, 195), (319, 94, 193, 325), (67, 316, 326, 213), (316, 66, 212, 326), (318, 89, 219, 327), (44, 314, 328, 237), (314, 45, 236, 328), (54, 315, 329, 239), (315, 55, 238, 329), (265, 330, 312, 32), (330, 264, 33, 312), (237, 328, 330, 265), (328, 236, 264, 330), (267, 331, 313, 39), (331, 266, 38, 313), (239, 329, 331, 267), (329, 238, 266, 331), (297, 332, 319, 95), (332, 296, 94, 319), (139, 323, 332, 297), (323, 138, 296, 332), (88, 318, 327, 218)])
me_cube_004.polygons.foreach_set('use_smooth', [True] * 316)
me_cube_004.materials.append(mat_engine_blk_031)
me_cube_004.materials.append(mat_engine_009)
me_cube_004.materials.append(mat_texture_021)
me_cube_004.use_remesh_preserve_volume = False
me_cube_004.use_remesh_preserve_attributes = False
me_cube_004.use_mirror_vertex_groups = False
me_cube_004.update()

# ---- objects
ob_switch = bpy.data.objects.new('Switch', me_cube_006)
ob_screws = bpy.data.objects.new('Screws', me_cylinder_073)
ob_cube = bpy.data.objects.new('Cube', None)
ob_cube_1 = bpy.data.objects.new('Cube_1', me_cube_005)
ob_cube_0 = bpy.data.objects.new('Cube_0', me_cube_004)

# ---- transforms, parenting, visibility, modifiers, constraints
ob_switch.location = (0.0, 0.0, 0.0)
ob_switch.show_transparent = True
ob_switch.lineart.crease_threshold = 0.0
_m = ob_switch.modifiers.new('Auto Smooth', 'NODES')
_m.node_group = ng_auto_smooth
_gi = [s.identifier for s in ng_auto_smooth.interface.items_tree if s.item_type == 'SOCKET' and s.in_out == 'INPUT']
_m[_gi[1]] = 0.8727  # Angle
ob_screws.location = (0.0, 0.0, 0.0)
ob_screws.show_transparent = True
ob_screws.lineart.crease_threshold = 0.0
_m = ob_screws.modifiers.new('Auto Smooth', 'NODES')
_m.node_group = ng_auto_smooth
_gi = [s.identifier for s in ng_auto_smooth.interface.items_tree if s.item_type == 'SOCKET' and s.in_out == 'INPUT']
_m[_gi[1]] = 1.396  # Angle
ob_cube.location = (0.0, 0.0, 0.0)
ob_cube.empty_image_offset = (0.0, 0.0)
ob_cube.lineart.crease_threshold = 0.0
ob_cube_1.parent = ob_cube
ob_cube_1.location = (0.0, 0.0, 0.0)
ob_cube_1.show_transparent = True
ob_cube_1.lineart.crease_threshold = 0.0
_m = ob_cube_1.modifiers.new('Auto Smooth', 'NODES')
_m.node_group = ng_auto_smooth
_gi = [s.identifier for s in ng_auto_smooth.interface.items_tree if s.item_type == 'SOCKET' and s.in_out == 'INPUT']
_m[_gi[1]] = 0.5236  # Angle
ob_cube_0.parent = ob_cube
ob_cube_0.location = (0.0, 0.0, 0.0)
ob_cube_0.show_transparent = True
ob_cube_0.lineart.crease_threshold = 0.0
_m = ob_cube_0.modifiers.new('Auto Smooth', 'NODES')
_m.node_group = ng_auto_smooth
_gi = [s.identifier for s in ng_auto_smooth.interface.items_tree if s.item_type == 'SOCKET' and s.in_out == 'INPUT']
_m[_gi[1]] = 0.5236  # Angle

# ---- collection membership
col_collection_1.objects.link(ob_switch)
col_collection_1.objects.link(ob_screws)
col_collection_1.objects.link(ob_cube)
col_collection_1.objects.link(ob_cube_1)
col_collection_1.objects.link(ob_cube_0)

# ---- scene / render settings (as saved in the file)
scene.frame_start = 1; scene.frame_end = 250; scene.frame_set(1)
scene.render.engine = 'BLENDER_EEVEE_NEXT'
scene.render.resolution_percentage = 50
scene.render.dither_intensity = 0.0
scene.cycles.use_denoising = False
scene.cycles.samples = 10
scene.cycles.sampling_pattern = 'TABULATED_SOBOL'
scene.cycles.light_sampling_threshold = 0.0
scene.cycles.use_adaptive_sampling = False
scene.cycles.use_light_tree = False
scene.cycles.blur_glossy = 0.0
scene.cycles.volume_bounces = 1
scene.cycles.pixel_filter_type = 'GAUSSIAN'
scene.cycles.sample_clamp_indirect = 0.0
scene.view_settings.view_transform = 'Standard'
bpy.context.view_layer.update()

# ---- added for rendering (the .blend has no active camera and no usable light): camera, sun
cam_auto = bpy.data.cameras.new('AutoCamera')
cam_auto.lens = 50.0
cam_auto.sensor_width = 36.0
cam_auto.clip_end = 1000.0
ob_auto_camera = bpy.data.objects.new('AutoCamera', cam_auto)
scene.collection.objects.link(ob_auto_camera)
ob_auto_camera.location = (0.186545, -0.222053, 0.148036)
ob_auto_camera.rotation_euler = (1.09748, -7.21219e-08, 0.694738)
scene.camera = ob_auto_camera
light_auto_sun = bpy.data.lights.new('AutoSun', 'SUN')
light_auto_sun.energy = 3.0
light_auto_sun.angle = 0.0523599
ob_auto_sun = bpy.data.objects.new('AutoSun', light_auto_sun)
scene.collection.objects.link(ob_auto_sun)
ob_auto_sun.rotation_euler = (0.872665, 0.174533, 0.523599)
bpy.context.view_layer.update()
